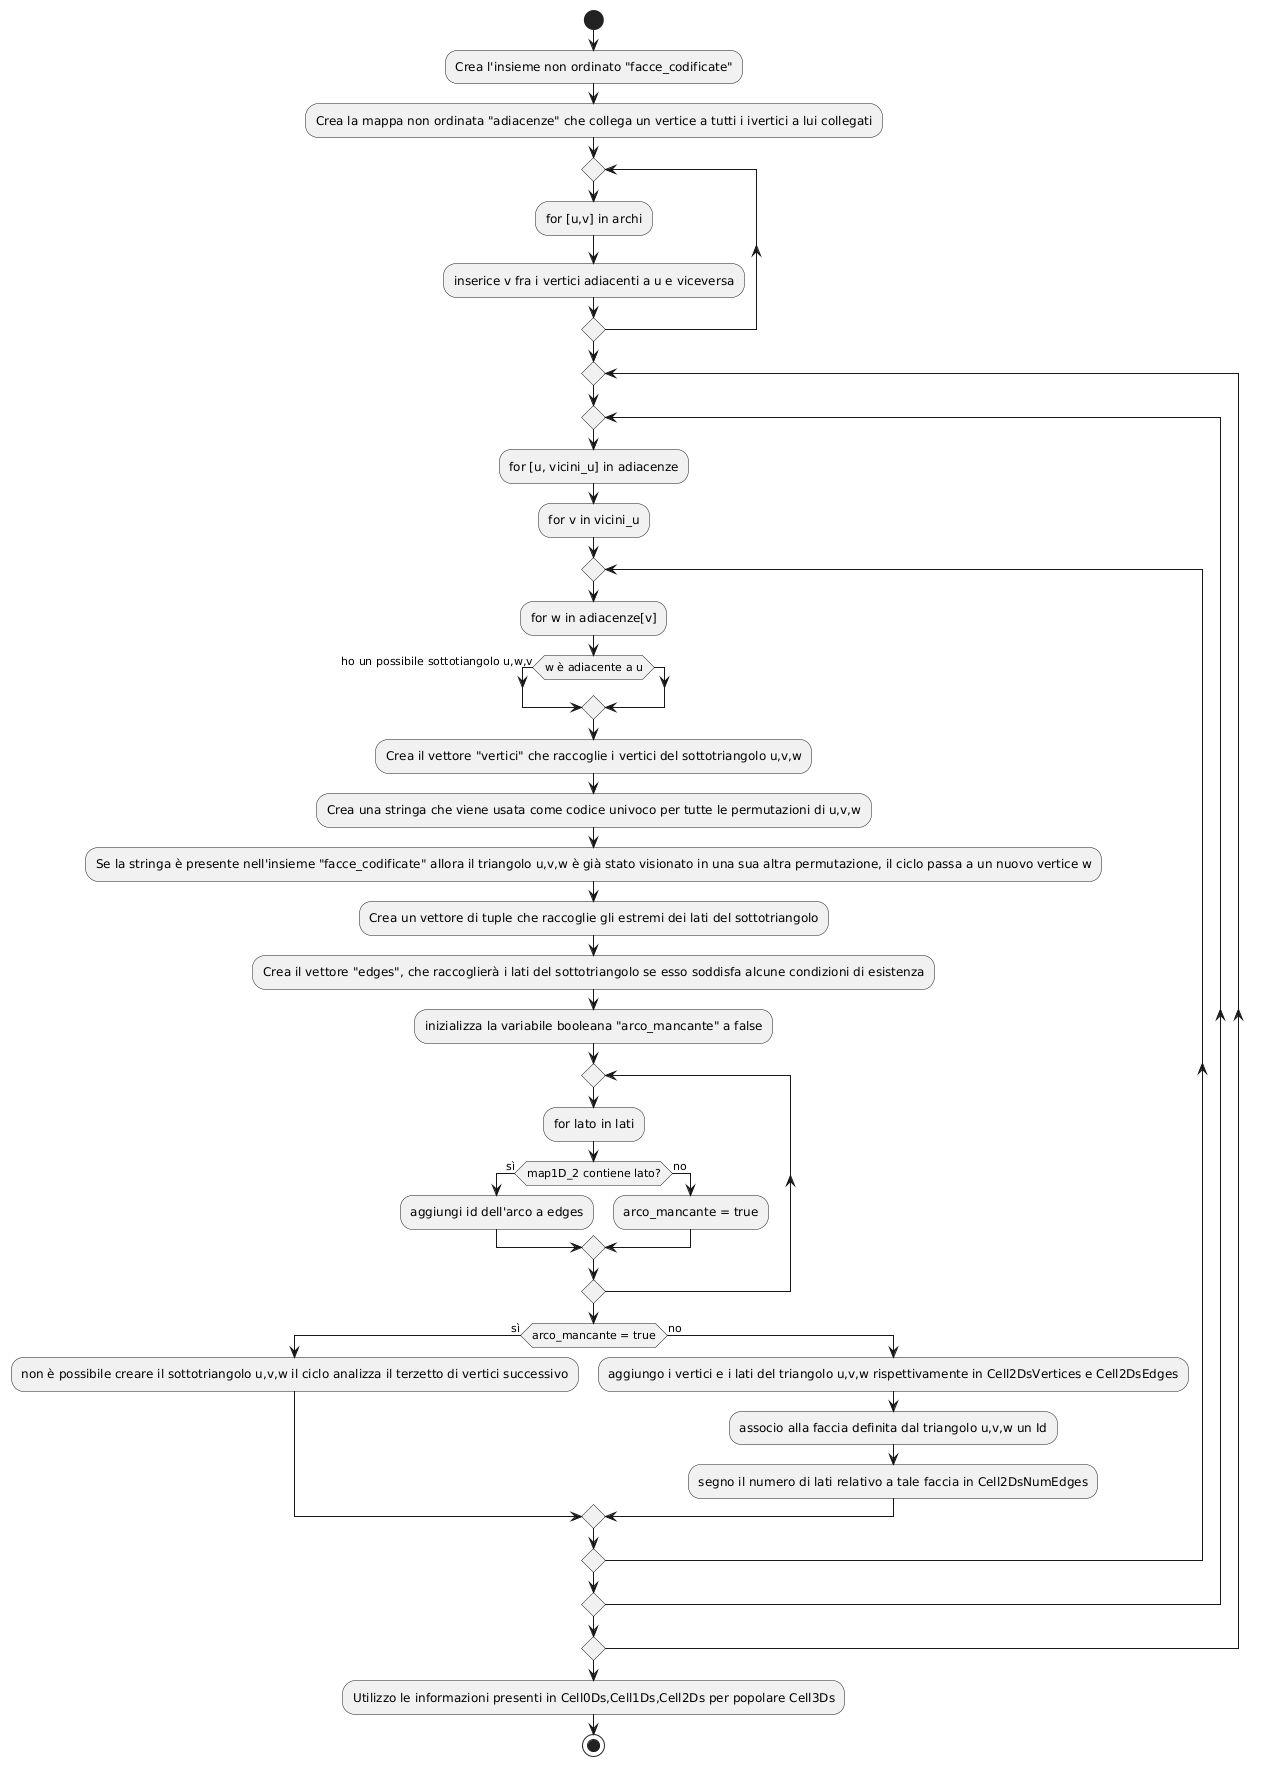

The diagram above was rendered by PlantUML. Its source (embedded in the PNG):
@startuml
start
:Crea l'insieme non ordinato "facce_codificate";
:Crea la mappa non ordinata "adiacenze" che collega un vertice a tutti i ivertici a lui collegati;
repeat
:for [u,v] in archi;
:inserice v fra i vertici adiacenti a u e viceversa;
repeat while()
repeat
repeat
:for [u, vicini_u] in adiacenze;
:for v in vicini_u;
repeat
:for w in adiacenze[v];
if (w è adiacente a u) then (ho un possibile sottotiangolo u,w,v)
end if
:Crea il vettore "vertici" che raccoglie i vertici del sottotriangolo u,v,w;
:Crea una stringa che viene usata come codice univoco per tutte le permutazioni di u,v,w;
:Se la stringa è presente nell'insieme "facce_codificate" allora il triangolo u,v,w è già stato visionato in una sua altra permutazione, il ciclo passa a un nuovo vertice w;
:Crea un vettore di tuple che raccoglie gli estremi dei lati del sottotriangolo;
:Crea il vettore "edges", che raccoglierà i lati del sottotriangolo se esso soddisfa alcune condizioni di esistenza;
:inizializza la variabile booleana "arco_mancante" a false;
repeat
:for lato in lati;
if (map1D_2 contiene lato?) then (sì)
  :aggiungi id dell'arco a edges;
else (no)
  :arco_mancante = true;
endif
repeat while()
if (arco_mancante = true) then (sì)
:non è possibile creare il sottotriangolo u,v,w il ciclo analizza il terzetto di vertici successivo;
else (no)
:aggiungo i vertici e i lati del triangolo u,v,w rispettivamente in Cell2DsVertices e Cell2DsEdges;
:associo alla faccia definita dal triangolo u,v,w un Id;
:segno il numero di lati relativo a tale faccia in Cell2DsNumEdges;
end if
repeat while()
repeat while()
repeat while()
:Utilizzo le informazioni presenti in Cell0Ds,Cell1Ds,Cell2Ds per popolare Cell3Ds;
stop
@enduml